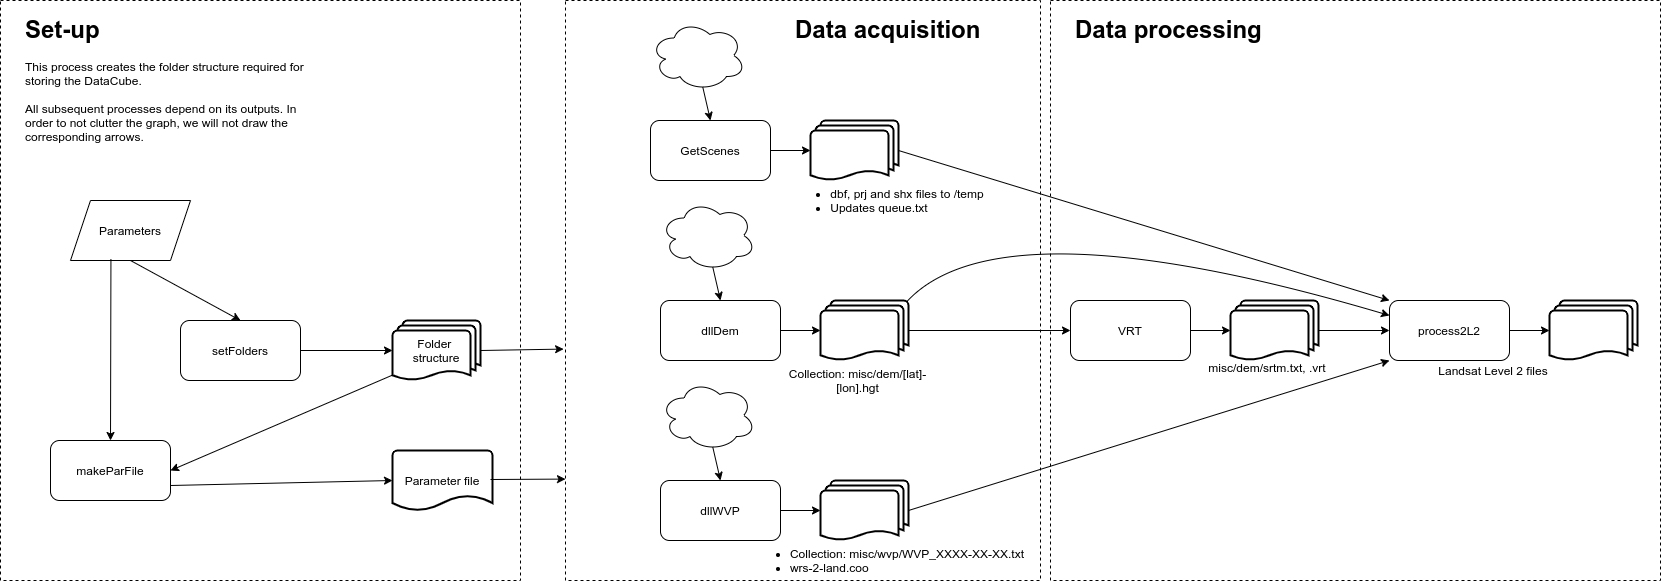

The diagram above was exported from draw.io. Its source (the exported page's mxGraphModel, read from the mxfile embedded in the PNG):
<mxGraphModel dx="2031" dy="1190" grid="1" gridSize="10" guides="1" tooltips="1" connect="1" arrows="1" fold="1" page="1" pageScale="1" pageWidth="1169" pageHeight="827" math="0" shadow="0">
  <root>
    <mxCell id="WIyWlLk6GJQsqaUBKTNV-0" />
    <mxCell id="WIyWlLk6GJQsqaUBKTNV-1" parent="WIyWlLk6GJQsqaUBKTNV-0" />
    <mxCell id="GC8TsJoezHmpDnzVfyYw-0" value="Parameters" style="shape=parallelogram;perimeter=parallelogramPerimeter;whiteSpace=wrap;html=1;fixedSize=1;" parent="WIyWlLk6GJQsqaUBKTNV-1" vertex="1">
      <mxGeometry x="90" y="200" width="120" height="60" as="geometry" />
    </mxCell>
    <mxCell id="GC8TsJoezHmpDnzVfyYw-1" value="setFolders" style="rounded=1;whiteSpace=wrap;html=1;" parent="WIyWlLk6GJQsqaUBKTNV-1" vertex="1">
      <mxGeometry x="200" y="320" width="120" height="60" as="geometry" />
    </mxCell>
    <mxCell id="GC8TsJoezHmpDnzVfyYw-2" value="makeParFile" style="rounded=1;whiteSpace=wrap;html=1;" parent="WIyWlLk6GJQsqaUBKTNV-1" vertex="1">
      <mxGeometry x="70" y="440" width="120" height="60" as="geometry" />
    </mxCell>
    <mxCell id="GC8TsJoezHmpDnzVfyYw-3" value="" style="endArrow=classic;html=1;exitX=0.337;exitY=0.976;exitDx=0;exitDy=0;entryX=0.5;entryY=0;entryDx=0;entryDy=0;exitPerimeter=0;" parent="WIyWlLk6GJQsqaUBKTNV-1" source="GC8TsJoezHmpDnzVfyYw-0" target="GC8TsJoezHmpDnzVfyYw-2" edge="1">
      <mxGeometry width="50" height="50" relative="1" as="geometry">
        <mxPoint x="360" y="710" as="sourcePoint" />
        <mxPoint x="410" y="660" as="targetPoint" />
      </mxGeometry>
    </mxCell>
    <mxCell id="GC8TsJoezHmpDnzVfyYw-4" value="" style="endArrow=classic;html=1;entryX=0.5;entryY=0;entryDx=0;entryDy=0;exitX=0.5;exitY=1;exitDx=0;exitDy=0;" parent="WIyWlLk6GJQsqaUBKTNV-1" source="GC8TsJoezHmpDnzVfyYw-0" target="GC8TsJoezHmpDnzVfyYw-1" edge="1">
      <mxGeometry width="50" height="50" relative="1" as="geometry">
        <mxPoint x="180" y="310" as="sourcePoint" />
        <mxPoint x="410" y="660" as="targetPoint" />
      </mxGeometry>
    </mxCell>
    <mxCell id="GC8TsJoezHmpDnzVfyYw-9" value="Folder &lt;br&gt;structure" style="strokeWidth=2;html=1;shape=mxgraph.flowchart.multi-document;whiteSpace=wrap;" parent="WIyWlLk6GJQsqaUBKTNV-1" vertex="1">
      <mxGeometry x="412" y="320" width="88" height="60" as="geometry" />
    </mxCell>
    <mxCell id="GC8TsJoezHmpDnzVfyYw-10" value="Parameter file" style="strokeWidth=2;html=1;shape=mxgraph.flowchart.document2;whiteSpace=wrap;size=0.25;" parent="WIyWlLk6GJQsqaUBKTNV-1" vertex="1">
      <mxGeometry x="412" y="450" width="100" height="60" as="geometry" />
    </mxCell>
    <mxCell id="GC8TsJoezHmpDnzVfyYw-11" value="" style="endArrow=classic;html=1;entryX=0;entryY=0.5;entryDx=0;entryDy=0;entryPerimeter=0;exitX=1;exitY=0.5;exitDx=0;exitDy=0;" parent="WIyWlLk6GJQsqaUBKTNV-1" source="GC8TsJoezHmpDnzVfyYw-1" target="GC8TsJoezHmpDnzVfyYw-9" edge="1">
      <mxGeometry width="50" height="50" relative="1" as="geometry">
        <mxPoint x="390" y="450" as="sourcePoint" />
        <mxPoint x="370" y="360" as="targetPoint" />
      </mxGeometry>
    </mxCell>
    <mxCell id="GC8TsJoezHmpDnzVfyYw-12" value="" style="endArrow=classic;html=1;exitX=1;exitY=0.75;exitDx=0;exitDy=0;entryX=0;entryY=0.5;entryDx=0;entryDy=0;entryPerimeter=0;" parent="WIyWlLk6GJQsqaUBKTNV-1" source="GC8TsJoezHmpDnzVfyYw-2" target="GC8TsJoezHmpDnzVfyYw-10" edge="1">
      <mxGeometry width="50" height="50" relative="1" as="geometry">
        <mxPoint x="360" y="710" as="sourcePoint" />
        <mxPoint x="390" y="470" as="targetPoint" />
      </mxGeometry>
    </mxCell>
    <mxCell id="GC8TsJoezHmpDnzVfyYw-14" value="" style="endArrow=classic;html=1;entryX=1;entryY=0.5;entryDx=0;entryDy=0;exitX=0;exitY=0.91;exitDx=0;exitDy=0;exitPerimeter=0;" parent="WIyWlLk6GJQsqaUBKTNV-1" source="GC8TsJoezHmpDnzVfyYw-9" target="GC8TsJoezHmpDnzVfyYw-2" edge="1">
      <mxGeometry width="50" height="50" relative="1" as="geometry">
        <mxPoint x="232" y="710" as="sourcePoint" />
        <mxPoint x="410" y="660" as="targetPoint" />
      </mxGeometry>
    </mxCell>
    <mxCell id="GC8TsJoezHmpDnzVfyYw-15" value="" style="rounded=0.1;whiteSpace=wrap;html=1;dashed=1;fillColor=none;glass=1;" parent="WIyWlLk6GJQsqaUBKTNV-1" vertex="1">
      <mxGeometry x="20" width="520" height="580" as="geometry" />
    </mxCell>
    <mxCell id="GC8TsJoezHmpDnzVfyYw-16" value="GetScenes" style="rounded=1;whiteSpace=wrap;html=1;glass=0;strokeColor=#000000;fillColor=#FFFFFF;" parent="WIyWlLk6GJQsqaUBKTNV-1" vertex="1">
      <mxGeometry x="670" y="120" width="120" height="60" as="geometry" />
    </mxCell>
    <mxCell id="GC8TsJoezHmpDnzVfyYw-17" value="" style="ellipse;shape=cloud;whiteSpace=wrap;html=1;glass=0;strokeColor=#000000;fillColor=#FFFFFF;" parent="WIyWlLk6GJQsqaUBKTNV-1" vertex="1">
      <mxGeometry x="670" y="20" width="95" height="70" as="geometry" />
    </mxCell>
    <mxCell id="GC8TsJoezHmpDnzVfyYw-18" value="" style="endArrow=classic;html=1;exitX=0.55;exitY=0.95;exitDx=0;exitDy=0;exitPerimeter=0;entryX=0.5;entryY=0;entryDx=0;entryDy=0;" parent="WIyWlLk6GJQsqaUBKTNV-1" source="GC8TsJoezHmpDnzVfyYw-17" target="GC8TsJoezHmpDnzVfyYw-16" edge="1">
      <mxGeometry width="50" height="50" relative="1" as="geometry">
        <mxPoint x="470" y="370" as="sourcePoint" />
        <mxPoint x="520" y="320" as="targetPoint" />
      </mxGeometry>
    </mxCell>
    <mxCell id="GC8TsJoezHmpDnzVfyYw-21" value="" style="strokeWidth=2;html=1;shape=mxgraph.flowchart.multi-document;whiteSpace=wrap;glass=0;fillColor=#FFFFFF;" parent="WIyWlLk6GJQsqaUBKTNV-1" vertex="1">
      <mxGeometry x="830" y="120" width="88" height="60" as="geometry" />
    </mxCell>
    <mxCell id="GC8TsJoezHmpDnzVfyYw-22" value="" style="endArrow=classic;html=1;exitX=1;exitY=0.5;exitDx=0;exitDy=0;entryX=0;entryY=0.5;entryDx=0;entryDy=0;entryPerimeter=0;" parent="WIyWlLk6GJQsqaUBKTNV-1" source="GC8TsJoezHmpDnzVfyYw-16" target="GC8TsJoezHmpDnzVfyYw-21" edge="1">
      <mxGeometry width="50" height="50" relative="1" as="geometry">
        <mxPoint x="470" y="370" as="sourcePoint" />
        <mxPoint x="520" y="320" as="targetPoint" />
      </mxGeometry>
    </mxCell>
    <mxCell id="GC8TsJoezHmpDnzVfyYw-28" value="dllDem" style="rounded=1;whiteSpace=wrap;html=1;glass=0;strokeColor=#000000;fillColor=#FFFFFF;" parent="WIyWlLk6GJQsqaUBKTNV-1" vertex="1">
      <mxGeometry x="680" y="300" width="120" height="60" as="geometry" />
    </mxCell>
    <mxCell id="GC8TsJoezHmpDnzVfyYw-29" value="" style="ellipse;shape=cloud;whiteSpace=wrap;html=1;glass=0;strokeColor=#000000;fillColor=#FFFFFF;" parent="WIyWlLk6GJQsqaUBKTNV-1" vertex="1">
      <mxGeometry x="680" y="200" width="95" height="70" as="geometry" />
    </mxCell>
    <mxCell id="GC8TsJoezHmpDnzVfyYw-30" value="" style="endArrow=classic;html=1;exitX=0.55;exitY=0.95;exitDx=0;exitDy=0;exitPerimeter=0;entryX=0.5;entryY=0;entryDx=0;entryDy=0;" parent="WIyWlLk6GJQsqaUBKTNV-1" source="GC8TsJoezHmpDnzVfyYw-29" target="GC8TsJoezHmpDnzVfyYw-28" edge="1">
      <mxGeometry width="50" height="50" relative="1" as="geometry">
        <mxPoint x="480" y="550" as="sourcePoint" />
        <mxPoint x="530" y="500" as="targetPoint" />
      </mxGeometry>
    </mxCell>
    <mxCell id="GC8TsJoezHmpDnzVfyYw-31" value="" style="strokeWidth=2;html=1;shape=mxgraph.flowchart.multi-document;whiteSpace=wrap;glass=0;fillColor=#FFFFFF;" parent="WIyWlLk6GJQsqaUBKTNV-1" vertex="1">
      <mxGeometry x="840" y="300" width="88" height="60" as="geometry" />
    </mxCell>
    <mxCell id="GC8TsJoezHmpDnzVfyYw-32" value="" style="endArrow=classic;html=1;exitX=1;exitY=0.5;exitDx=0;exitDy=0;entryX=0;entryY=0.5;entryDx=0;entryDy=0;entryPerimeter=0;" parent="WIyWlLk6GJQsqaUBKTNV-1" source="GC8TsJoezHmpDnzVfyYw-28" target="GC8TsJoezHmpDnzVfyYw-31" edge="1">
      <mxGeometry width="50" height="50" relative="1" as="geometry">
        <mxPoint x="480" y="550" as="sourcePoint" />
        <mxPoint x="530" y="500" as="targetPoint" />
      </mxGeometry>
    </mxCell>
    <mxCell id="GC8TsJoezHmpDnzVfyYw-33" value="dllWVP" style="rounded=1;whiteSpace=wrap;html=1;glass=0;strokeColor=#000000;fillColor=#FFFFFF;" parent="WIyWlLk6GJQsqaUBKTNV-1" vertex="1">
      <mxGeometry x="680" y="480" width="120" height="60" as="geometry" />
    </mxCell>
    <mxCell id="GC8TsJoezHmpDnzVfyYw-34" value="" style="ellipse;shape=cloud;whiteSpace=wrap;html=1;glass=0;strokeColor=#000000;fillColor=#FFFFFF;" parent="WIyWlLk6GJQsqaUBKTNV-1" vertex="1">
      <mxGeometry x="680" y="380" width="95" height="70" as="geometry" />
    </mxCell>
    <mxCell id="GC8TsJoezHmpDnzVfyYw-35" value="" style="endArrow=classic;html=1;exitX=0.55;exitY=0.95;exitDx=0;exitDy=0;exitPerimeter=0;entryX=0.5;entryY=0;entryDx=0;entryDy=0;" parent="WIyWlLk6GJQsqaUBKTNV-1" source="GC8TsJoezHmpDnzVfyYw-34" target="GC8TsJoezHmpDnzVfyYw-33" edge="1">
      <mxGeometry width="50" height="50" relative="1" as="geometry">
        <mxPoint x="480" y="730" as="sourcePoint" />
        <mxPoint x="530" y="680" as="targetPoint" />
      </mxGeometry>
    </mxCell>
    <mxCell id="GC8TsJoezHmpDnzVfyYw-36" value="" style="strokeWidth=2;html=1;shape=mxgraph.flowchart.multi-document;whiteSpace=wrap;glass=0;fillColor=#FFFFFF;" parent="WIyWlLk6GJQsqaUBKTNV-1" vertex="1">
      <mxGeometry x="840" y="480" width="88" height="60" as="geometry" />
    </mxCell>
    <mxCell id="GC8TsJoezHmpDnzVfyYw-37" value="" style="endArrow=classic;html=1;exitX=1;exitY=0.5;exitDx=0;exitDy=0;entryX=0;entryY=0.5;entryDx=0;entryDy=0;entryPerimeter=0;" parent="WIyWlLk6GJQsqaUBKTNV-1" source="GC8TsJoezHmpDnzVfyYw-33" target="GC8TsJoezHmpDnzVfyYw-36" edge="1">
      <mxGeometry width="50" height="50" relative="1" as="geometry">
        <mxPoint x="480" y="730" as="sourcePoint" />
        <mxPoint x="530" y="680" as="targetPoint" />
      </mxGeometry>
    </mxCell>
    <mxCell id="GC8TsJoezHmpDnzVfyYw-41" value="VRT" style="rounded=1;whiteSpace=wrap;html=1;glass=0;strokeColor=#000000;fillColor=#FFFFFF;" parent="WIyWlLk6GJQsqaUBKTNV-1" vertex="1">
      <mxGeometry x="1090" y="300" width="120" height="60" as="geometry" />
    </mxCell>
    <mxCell id="GC8TsJoezHmpDnzVfyYw-42" value="" style="strokeWidth=2;html=1;shape=mxgraph.flowchart.multi-document;whiteSpace=wrap;glass=0;fillColor=#FFFFFF;" parent="WIyWlLk6GJQsqaUBKTNV-1" vertex="1">
      <mxGeometry x="1250" y="300" width="88" height="60" as="geometry" />
    </mxCell>
    <mxCell id="GC8TsJoezHmpDnzVfyYw-43" value="" style="endArrow=classic;html=1;exitX=1;exitY=0.5;exitDx=0;exitDy=0;entryX=0;entryY=0.5;entryDx=0;entryDy=0;entryPerimeter=0;" parent="WIyWlLk6GJQsqaUBKTNV-1" source="GC8TsJoezHmpDnzVfyYw-41" target="GC8TsJoezHmpDnzVfyYw-42" edge="1">
      <mxGeometry width="50" height="50" relative="1" as="geometry">
        <mxPoint x="890" y="550" as="sourcePoint" />
        <mxPoint x="940" y="500" as="targetPoint" />
      </mxGeometry>
    </mxCell>
    <mxCell id="GC8TsJoezHmpDnzVfyYw-44" value="" style="endArrow=classic;html=1;exitX=1;exitY=0.5;exitDx=0;exitDy=0;exitPerimeter=0;entryX=0;entryY=0.5;entryDx=0;entryDy=0;" parent="WIyWlLk6GJQsqaUBKTNV-1" source="GC8TsJoezHmpDnzVfyYw-31" target="GC8TsJoezHmpDnzVfyYw-41" edge="1">
      <mxGeometry width="50" height="50" relative="1" as="geometry">
        <mxPoint x="460" y="550" as="sourcePoint" />
        <mxPoint x="510" y="500" as="targetPoint" />
      </mxGeometry>
    </mxCell>
    <mxCell id="GC8TsJoezHmpDnzVfyYw-46" value="process2L2" style="rounded=1;whiteSpace=wrap;html=1;glass=0;strokeColor=#000000;fillColor=#FFFFFF;" parent="WIyWlLk6GJQsqaUBKTNV-1" vertex="1">
      <mxGeometry x="1409" y="300" width="120" height="60" as="geometry" />
    </mxCell>
    <mxCell id="GC8TsJoezHmpDnzVfyYw-47" value="" style="strokeWidth=2;html=1;shape=mxgraph.flowchart.multi-document;whiteSpace=wrap;glass=0;fillColor=#FFFFFF;" parent="WIyWlLk6GJQsqaUBKTNV-1" vertex="1">
      <mxGeometry x="1569" y="300" width="88" height="60" as="geometry" />
    </mxCell>
    <mxCell id="GC8TsJoezHmpDnzVfyYw-48" value="" style="endArrow=classic;html=1;exitX=1;exitY=0.5;exitDx=0;exitDy=0;entryX=0;entryY=0.5;entryDx=0;entryDy=0;entryPerimeter=0;" parent="WIyWlLk6GJQsqaUBKTNV-1" source="GC8TsJoezHmpDnzVfyYw-46" target="GC8TsJoezHmpDnzVfyYw-47" edge="1">
      <mxGeometry width="50" height="50" relative="1" as="geometry">
        <mxPoint x="1209" y="550" as="sourcePoint" />
        <mxPoint x="1259" y="500" as="targetPoint" />
      </mxGeometry>
    </mxCell>
    <mxCell id="GC8TsJoezHmpDnzVfyYw-49" value="" style="endArrow=classic;html=1;exitX=1;exitY=0.5;exitDx=0;exitDy=0;exitPerimeter=0;entryX=0;entryY=1;entryDx=0;entryDy=0;" parent="WIyWlLk6GJQsqaUBKTNV-1" source="GC8TsJoezHmpDnzVfyYw-36" target="GC8TsJoezHmpDnzVfyYw-46" edge="1">
      <mxGeometry width="50" height="50" relative="1" as="geometry">
        <mxPoint x="1070" y="550" as="sourcePoint" />
        <mxPoint x="1120" y="500" as="targetPoint" />
      </mxGeometry>
    </mxCell>
    <mxCell id="GC8TsJoezHmpDnzVfyYw-50" value="" style="endArrow=classic;html=1;exitX=1;exitY=0.5;exitDx=0;exitDy=0;exitPerimeter=0;entryX=0;entryY=0.5;entryDx=0;entryDy=0;" parent="WIyWlLk6GJQsqaUBKTNV-1" source="GC8TsJoezHmpDnzVfyYw-42" target="GC8TsJoezHmpDnzVfyYw-46" edge="1">
      <mxGeometry width="50" height="50" relative="1" as="geometry">
        <mxPoint x="1190" y="550" as="sourcePoint" />
        <mxPoint x="1240" y="500" as="targetPoint" />
      </mxGeometry>
    </mxCell>
    <mxCell id="GC8TsJoezHmpDnzVfyYw-51" value="" style="endArrow=classic;html=1;exitX=1;exitY=0.5;exitDx=0;exitDy=0;exitPerimeter=0;entryX=0;entryY=0;entryDx=0;entryDy=0;" parent="WIyWlLk6GJQsqaUBKTNV-1" source="GC8TsJoezHmpDnzVfyYw-21" target="GC8TsJoezHmpDnzVfyYw-46" edge="1">
      <mxGeometry width="50" height="50" relative="1" as="geometry">
        <mxPoint x="1070" y="550" as="sourcePoint" />
        <mxPoint x="1120" y="500" as="targetPoint" />
      </mxGeometry>
    </mxCell>
    <mxCell id="GC8TsJoezHmpDnzVfyYw-52" value="" style="curved=1;endArrow=classic;html=1;exitX=0.98;exitY=0.02;exitDx=0;exitDy=0;exitPerimeter=0;entryX=0;entryY=0.25;entryDx=0;entryDy=0;" parent="WIyWlLk6GJQsqaUBKTNV-1" source="GC8TsJoezHmpDnzVfyYw-31" target="GC8TsJoezHmpDnzVfyYw-46" edge="1">
      <mxGeometry width="50" height="50" relative="1" as="geometry">
        <mxPoint x="1070" y="550" as="sourcePoint" />
        <mxPoint x="1120" y="500" as="targetPoint" />
        <Array as="points">
          <mxPoint x="1020" y="200" />
        </Array>
      </mxGeometry>
    </mxCell>
    <mxCell id="GC8TsJoezHmpDnzVfyYw-55" value="&lt;h1&gt;Set-up&lt;/h1&gt;&lt;p&gt;This process creates the folder structure required for storing the DataCube. &lt;br&gt;&lt;br&gt;All subsequent processes depend on its outputs. In order to not clutter the graph, we will not draw the corresponding arrows.&lt;/p&gt;" style="text;html=1;strokeColor=none;fillColor=none;spacing=5;spacingTop=-20;whiteSpace=wrap;overflow=hidden;rounded=0;glass=0;" parent="WIyWlLk6GJQsqaUBKTNV-1" vertex="1">
      <mxGeometry x="40" y="10" width="310" height="140" as="geometry" />
    </mxCell>
    <mxCell id="LENdGagK-IaE0D4c8wAm-2" value="&lt;ul&gt;&lt;li&gt;dbf, prj and shx files to /temp&lt;/li&gt;&lt;li style=&quot;text-align: left&quot;&gt;Updates queue.txt&lt;/li&gt;&lt;/ul&gt;" style="text;html=1;strokeColor=none;fillColor=none;align=center;verticalAlign=middle;whiteSpace=wrap;rounded=0;" vertex="1" parent="WIyWlLk6GJQsqaUBKTNV-1">
      <mxGeometry x="760" y="190" width="294" height="20" as="geometry" />
    </mxCell>
    <mxCell id="LENdGagK-IaE0D4c8wAm-3" value="&lt;span&gt;Collection: misc/dem/[lat]-[lon].hgt&lt;/span&gt;" style="text;html=1;strokeColor=none;fillColor=none;align=center;verticalAlign=middle;whiteSpace=wrap;rounded=0;" vertex="1" parent="WIyWlLk6GJQsqaUBKTNV-1">
      <mxGeometry x="800" y="370" width="155" height="20" as="geometry" />
    </mxCell>
    <mxCell id="LENdGagK-IaE0D4c8wAm-4" value="&lt;span&gt;misc/dem/srtm.txt, .vrt&lt;/span&gt;" style="text;html=1;strokeColor=none;fillColor=none;align=center;verticalAlign=middle;whiteSpace=wrap;rounded=0;" vertex="1" parent="WIyWlLk6GJQsqaUBKTNV-1">
      <mxGeometry x="1140" y="357" width="294" height="20" as="geometry" />
    </mxCell>
    <mxCell id="LENdGagK-IaE0D4c8wAm-8" value="&lt;ul&gt;&lt;li&gt;Collection: misc/wvp/WVP_XXXX-XX-XX.txt&lt;/li&gt;&lt;li style=&quot;text-align: left&quot;&gt;wrs-2-land.coo&lt;/li&gt;&lt;/ul&gt;" style="text;html=1;strokeColor=none;fillColor=none;align=center;verticalAlign=middle;whiteSpace=wrap;rounded=0;" vertex="1" parent="WIyWlLk6GJQsqaUBKTNV-1">
      <mxGeometry x="760" y="550" width="294" height="20" as="geometry" />
    </mxCell>
    <mxCell id="LENdGagK-IaE0D4c8wAm-9" value="&lt;span&gt;Landsat Level 2 files&lt;br&gt;&lt;/span&gt;" style="text;html=1;strokeColor=none;fillColor=none;align=center;verticalAlign=middle;whiteSpace=wrap;rounded=0;" vertex="1" parent="WIyWlLk6GJQsqaUBKTNV-1">
      <mxGeometry x="1366" y="360" width="294" height="20" as="geometry" />
    </mxCell>
    <mxCell id="LENdGagK-IaE0D4c8wAm-10" value="" style="rounded=0.1;whiteSpace=wrap;html=1;dashed=1;fillColor=none;glass=1;" vertex="1" parent="WIyWlLk6GJQsqaUBKTNV-1">
      <mxGeometry x="585" width="475" height="580" as="geometry" />
    </mxCell>
    <mxCell id="LENdGagK-IaE0D4c8wAm-11" value="&lt;h1&gt;Data acquisition&lt;/h1&gt;" style="text;html=1;strokeColor=none;fillColor=none;spacing=5;spacingTop=-20;whiteSpace=wrap;overflow=hidden;rounded=0;glass=0;" vertex="1" parent="WIyWlLk6GJQsqaUBKTNV-1">
      <mxGeometry x="810" y="10" width="310" height="140" as="geometry" />
    </mxCell>
    <mxCell id="LENdGagK-IaE0D4c8wAm-12" value="" style="rounded=0.1;whiteSpace=wrap;html=1;dashed=1;fillColor=none;glass=1;" vertex="1" parent="WIyWlLk6GJQsqaUBKTNV-1">
      <mxGeometry x="1070" width="610" height="580" as="geometry" />
    </mxCell>
    <mxCell id="LENdGagK-IaE0D4c8wAm-13" value="&lt;h1&gt;Data processing&lt;/h1&gt;" style="text;html=1;strokeColor=none;fillColor=none;spacing=5;spacingTop=-20;whiteSpace=wrap;overflow=hidden;rounded=0;glass=0;" vertex="1" parent="WIyWlLk6GJQsqaUBKTNV-1">
      <mxGeometry x="1090" y="10" width="310" height="140" as="geometry" />
    </mxCell>
    <mxCell id="LENdGagK-IaE0D4c8wAm-14" value="" style="endArrow=classic;html=1;entryX=-0.004;entryY=0.601;entryDx=0;entryDy=0;entryPerimeter=0;" edge="1" parent="WIyWlLk6GJQsqaUBKTNV-1" target="LENdGagK-IaE0D4c8wAm-10">
      <mxGeometry width="50" height="50" relative="1" as="geometry">
        <mxPoint x="500" y="350" as="sourcePoint" />
        <mxPoint x="550" y="300" as="targetPoint" />
      </mxGeometry>
    </mxCell>
    <mxCell id="LENdGagK-IaE0D4c8wAm-15" value="" style="endArrow=classic;html=1;entryX=-0.004;entryY=0.601;entryDx=0;entryDy=0;entryPerimeter=0;" edge="1" parent="WIyWlLk6GJQsqaUBKTNV-1">
      <mxGeometry width="50" height="50" relative="1" as="geometry">
        <mxPoint x="510" y="479" as="sourcePoint" />
        <mxPoint x="584.9999999999999" y="478.58000000000015" as="targetPoint" />
      </mxGeometry>
    </mxCell>
  </root>
</mxGraphModel>